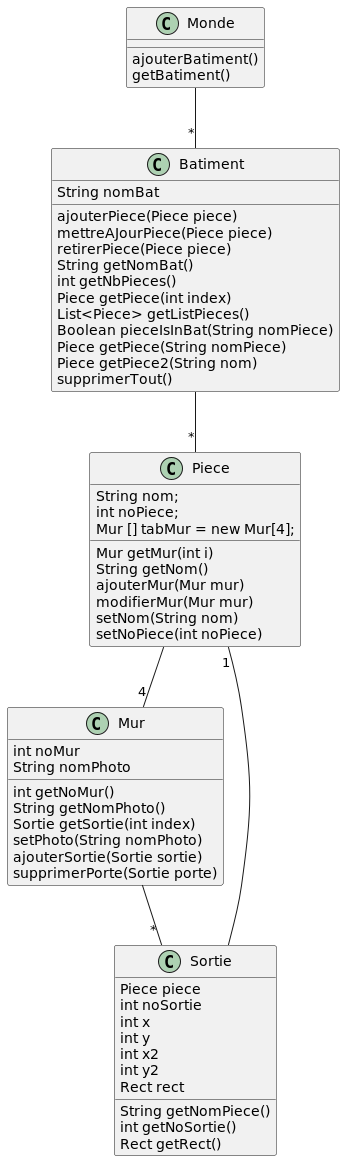

The diagram above was rendered by PlantUML. Its source (embedded in the PNG):
@startuml
'https://plantuml.com/class-diagram
class Batiment{
String nomBat
ajouterPiece(Piece piece)
mettreAJourPiece(Piece piece)
retirerPiece(Piece piece)
String getNomBat()
int getNbPieces()
Piece getPiece(int index)
List<Piece> getListPieces()
Boolean pieceIsInBat(String nomPiece)
Piece getPiece(String nomPiece)
Piece getPiece2(String nom)
supprimerTout()
}
class Monde{
ajouterBatiment()
getBatiment()
}

class Piece {
String nom;
int noPiece;
Mur [] tabMur = new Mur[4];
Mur getMur(int i)
String getNom()
ajouterMur(Mur mur)
modifierMur(Mur mur)
setNom(String nom)
setNoPiece(int noPiece)
}
class Sortie{
Piece piece
int noSortie
int x
int y
int x2
int y2
Rect rect
String getNomPiece()
int getNoSortie()
Rect getRect()
}

class Mur {
int noMur
String nomPhoto
int getNoMur()
String getNomPhoto()
Sortie getSortie(int index)
setPhoto(String nomPhoto)
ajouterSortie(Sortie sortie)
supprimerPorte(Sortie porte)
}
'class MainActivity{
'Button Construction
'Button Simulation
'onCreate()
'}
Monde--"*"Batiment
Batiment--"*"Piece
Piece--"4"Mur
Sortie -- "1" Piece
Mur--"                  *"Sortie

@enduml